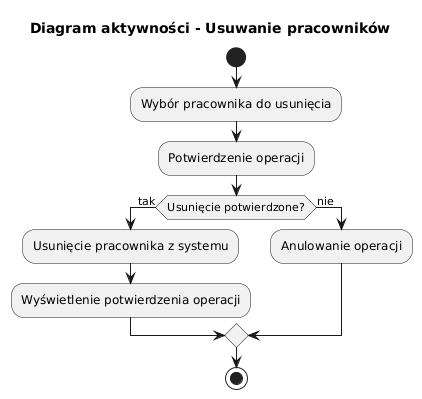

The diagram above was rendered by PlantUML. Its source (embedded in the PNG):
@startuml
title Diagram aktywności - Usuwanie pracowników

start
:Wybór pracownika do usunięcia;
:Potwierdzenie operacji;
if (Usunięcie potwierdzone?) then (tak)
  :Usunięcie pracownika z systemu;
  :Wyświetlenie potwierdzenia operacji;
else (nie)
  :Anulowanie operacji;
endif
stop
@enduml